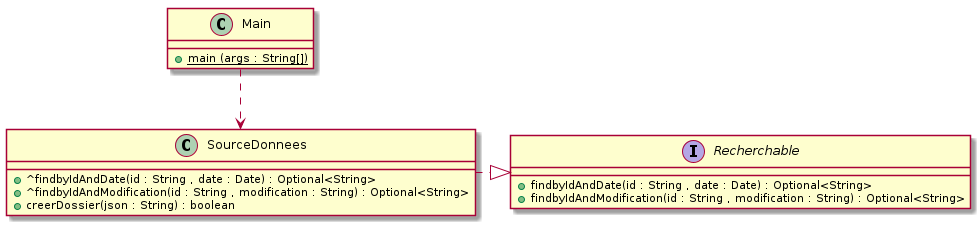

The diagram above was rendered by PlantUML. Its source (embedded in the PNG):
@startuml

interface Recherchable {
    + findbyIdAndDate(id : String , date : Date) : Optional<String>
    + findbyIdAndModification(id : String , modification : String) : Optional<String>
}

class SourceDonnees{
    + ^findbyIdAndDate(id : String , date : Date) : Optional<String>
    + ^findbyIdAndModification(id : String , modification : String) : Optional<String>
    + creerDossier(json : String) : boolean
}

class Main {
    + {static} main (args : String[])
}

SourceDonnees  .|> Recherchable

Main ..> SourceDonnees

@enduml